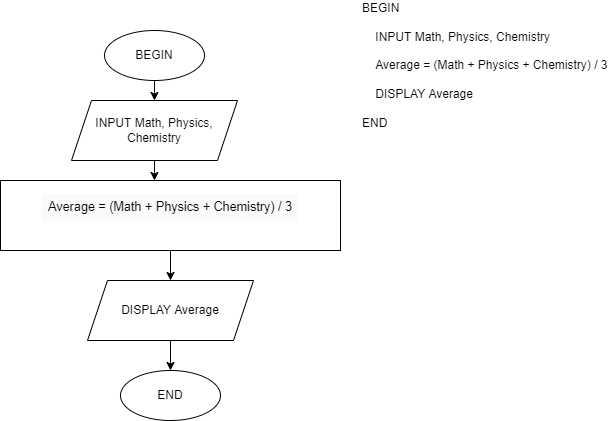

The diagram above was exported from draw.io. Its source (the exported page's mxGraphModel, read from the mxfile embedded in the PNG):
<mxGraphModel dx="1038" dy="521" grid="1" gridSize="10" guides="1" tooltips="1" connect="1" arrows="1" fold="1" page="1" pageScale="1" pageWidth="827" pageHeight="1169" math="0" shadow="0">
  <root>
    <mxCell id="0" />
    <mxCell id="1" parent="0" />
    <mxCell id="KGuvhkB5813OVJ4XS92J-1" value="BEGIN" style="ellipse;whiteSpace=wrap;html=1;" parent="1" vertex="1">
      <mxGeometry x="314" y="40" width="100" height="50" as="geometry" />
    </mxCell>
    <mxCell id="KGuvhkB5813OVJ4XS92J-2" value="" style="endArrow=classic;html=1;rounded=0;exitX=0.5;exitY=1;exitDx=0;exitDy=0;" parent="1" source="KGuvhkB5813OVJ4XS92J-1" edge="1">
      <mxGeometry width="50" height="50" relative="1" as="geometry">
        <mxPoint x="350" y="150" as="sourcePoint" />
        <mxPoint x="364" y="110" as="targetPoint" />
      </mxGeometry>
    </mxCell>
    <mxCell id="KGuvhkB5813OVJ4XS92J-3" value="INPUT Math, Physics, Chemistry" style="shape=parallelogram;perimeter=parallelogramPerimeter;whiteSpace=wrap;html=1;fixedSize=1;" parent="1" vertex="1">
      <mxGeometry x="281" y="110" width="166" height="60" as="geometry" />
    </mxCell>
    <mxCell id="KGuvhkB5813OVJ4XS92J-7" value="" style="endArrow=classic;html=1;rounded=0;exitX=0.5;exitY=1;exitDx=0;exitDy=0;" parent="1" source="KGuvhkB5813OVJ4XS92J-3" edge="1">
      <mxGeometry width="50" height="50" relative="1" as="geometry">
        <mxPoint x="560" y="210" as="sourcePoint" />
        <mxPoint x="364" y="190" as="targetPoint" />
      </mxGeometry>
    </mxCell>
    <mxCell id="KGuvhkB5813OVJ4XS92J-9" value="&lt;pre style=&quot;box-sizing: border-box; margin-top: 0px; margin-bottom: 1rem; overflow: auto; text-align: left; background-color: rgb(255, 255, 255);&quot; id=&quot;yui_3_17_2_1_1659409074933_44&quot;&gt;&lt;code style=&quot;box-sizing: border-box; word-break: normal; display: block; overflow-x: auto; padding: 0.5em; background: rgb(250, 250, 250);&quot; id=&quot;yui_3_17_2_1_1659409074933_43&quot; class=&quot;hljs ini&quot;&gt;&lt;font face=&quot;Helvetica&quot;&gt;&lt;span style=&quot;font-size: 12.6px;&quot;&gt;Average = (Math + Physics + Chemistry) / 3&lt;/span&gt;&lt;/font&gt;&lt;br&gt;&lt;/code&gt;&lt;/pre&gt;&lt;p style=&quot;box-sizing: border-box; margin-top: 0px; margin-bottom: 1rem; color: rgb(82, 96, 105); font-family: &amp;quot;Open Sans&amp;quot;, sans-serif; font-size: 14px; text-align: left; background-color: rgb(255, 255, 255);&quot;&gt;&lt;/p&gt;" style="rounded=0;whiteSpace=wrap;html=1;" parent="1" vertex="1">
      <mxGeometry x="210" y="190" width="340" height="70" as="geometry" />
    </mxCell>
    <mxCell id="KGuvhkB5813OVJ4XS92J-11" value="DISPLAY Average" style="shape=parallelogram;perimeter=parallelogramPerimeter;whiteSpace=wrap;html=1;fixedSize=1;" parent="1" vertex="1">
      <mxGeometry x="297" y="290" width="166" height="60" as="geometry" />
    </mxCell>
    <mxCell id="KGuvhkB5813OVJ4XS92J-12" value="" style="endArrow=classic;html=1;rounded=0;fontFamily=Helvetica;exitX=0.5;exitY=1;exitDx=0;exitDy=0;entryX=0.5;entryY=0;entryDx=0;entryDy=0;" parent="1" source="KGuvhkB5813OVJ4XS92J-9" target="KGuvhkB5813OVJ4XS92J-11" edge="1">
      <mxGeometry width="50" height="50" relative="1" as="geometry">
        <mxPoint x="390" y="430" as="sourcePoint" />
        <mxPoint x="440" y="380" as="targetPoint" />
      </mxGeometry>
    </mxCell>
    <mxCell id="KGuvhkB5813OVJ4XS92J-13" value="END" style="ellipse;whiteSpace=wrap;html=1;" parent="1" vertex="1">
      <mxGeometry x="330" y="380" width="100" height="50" as="geometry" />
    </mxCell>
    <mxCell id="KGuvhkB5813OVJ4XS92J-15" value="" style="endArrow=classic;html=1;rounded=0;fontFamily=Helvetica;exitX=0.5;exitY=1;exitDx=0;exitDy=0;entryX=0.5;entryY=0;entryDx=0;entryDy=0;" parent="1" source="KGuvhkB5813OVJ4XS92J-11" target="KGuvhkB5813OVJ4XS92J-13" edge="1">
      <mxGeometry width="50" height="50" relative="1" as="geometry">
        <mxPoint x="220" y="610" as="sourcePoint" />
        <mxPoint x="270" y="560" as="targetPoint" />
      </mxGeometry>
    </mxCell>
    <mxCell id="oeKJe8wjKZ3fAiwY0yAf-5" value="&lt;div&gt;BEGIN&lt;/div&gt;&lt;div&gt;&lt;br&gt;&lt;/div&gt;&lt;div&gt;&amp;nbsp; &amp;nbsp; INPUT Math, Physics, Chemistry&lt;/div&gt;&lt;div&gt;&lt;br&gt;&lt;/div&gt;&lt;div&gt;&amp;nbsp; &amp;nbsp; Average = (Math + Physics + Chemistry) / 3&lt;/div&gt;&lt;div&gt;&lt;br&gt;&lt;/div&gt;&lt;div&gt;&amp;nbsp; &amp;nbsp; DISPLAY Average&lt;/div&gt;&lt;div&gt;&lt;br&gt;&lt;/div&gt;&lt;div&gt;END&lt;/div&gt;" style="text;html=1;strokeColor=none;fillColor=none;align=left;verticalAlign=middle;whiteSpace=wrap;rounded=0;" vertex="1" parent="1">
      <mxGeometry x="570" y="50" width="250" height="50" as="geometry" />
    </mxCell>
  </root>
</mxGraphModel>